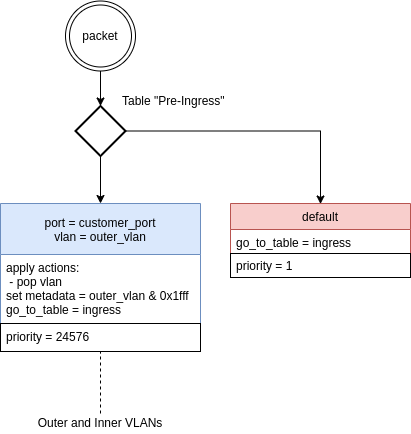

The diagram above was exported from draw.io. Its source (the exported page's mxGraphModel, read from the mxfile embedded in the PNG):
<mxGraphModel dx="1550" dy="960" grid="1" gridSize="10" guides="1" tooltips="1" connect="1" arrows="1" fold="1" page="1" pageScale="1" pageWidth="827" pageHeight="1169" math="0" shadow="0">
  <root>
    <mxCell id="0" />
    <mxCell id="1" parent="0" />
    <mxCell id="2" style="edgeStyle=orthogonalEdgeStyle;rounded=0;orthogonalLoop=1;jettySize=auto;html=1;entryX=0.5;entryY=0;entryDx=0;entryDy=0;entryPerimeter=0;" parent="1" source="3" target="6" edge="1">
      <mxGeometry relative="1" as="geometry" />
    </mxCell>
    <mxCell id="3" value="packet" style="ellipse;shape=doubleEllipse;whiteSpace=wrap;html=1;aspect=fixed;" parent="1" vertex="1">
      <mxGeometry x="75" y="512.5" width="70" height="70" as="geometry" />
    </mxCell>
    <mxCell id="4" style="edgeStyle=orthogonalEdgeStyle;rounded=0;orthogonalLoop=1;jettySize=auto;html=1;" parent="1" source="6" target="8" edge="1">
      <mxGeometry relative="1" as="geometry">
        <mxPoint x="110" y="711.5" as="targetPoint" />
      </mxGeometry>
    </mxCell>
    <mxCell id="5" style="edgeStyle=orthogonalEdgeStyle;rounded=0;orthogonalLoop=1;jettySize=auto;html=1;exitX=1;exitY=0.5;exitDx=0;exitDy=0;exitPerimeter=0;entryX=0.5;entryY=0;entryDx=0;entryDy=0;" parent="1" source="6" edge="1">
      <mxGeometry relative="1" as="geometry">
        <mxPoint x="330" y="715.5" as="targetPoint" />
      </mxGeometry>
    </mxCell>
    <mxCell id="6" value="" style="strokeWidth=2;html=1;shape=mxgraph.flowchart.decision;whiteSpace=wrap;" parent="1" vertex="1">
      <mxGeometry x="85" y="617.5" width="50" height="50" as="geometry" />
    </mxCell>
    <mxCell id="7" value="Table &quot;Pre-Ingress&quot;" style="text;html=1;resizable=0;points=[];autosize=1;align=left;verticalAlign=top;spacingTop=-4;" parent="1" vertex="1">
      <mxGeometry x="130" y="602.5" width="120" height="20" as="geometry" />
    </mxCell>
    <mxCell id="8" value="port = customer_port&#10;vlan = outer_vlan" style="swimlane;fontStyle=0;childLayout=stackLayout;horizontal=1;startSize=51;fillColor=#dae8fc;horizontalStack=0;resizeParent=1;resizeParentMax=0;resizeLast=0;collapsible=1;marginBottom=0;strokeColor=#6c8ebf;align=center;verticalAlign=middle;" parent="1" vertex="1">
      <mxGeometry x="10" y="715" width="200" height="148" as="geometry" />
    </mxCell>
    <mxCell id="9" value="apply actions:&#10; - pop vlan&#10;set metadata = outer_vlan &amp; 0x1fff&#10;go_to_table = ingress" style="text;strokeColor=none;fillColor=none;align=left;verticalAlign=top;spacingLeft=4;spacingRight=4;overflow=hidden;rotatable=0;points=[[0,0.5],[1,0.5]];portConstraint=eastwest;" parent="8" vertex="1">
      <mxGeometry y="51" width="200" height="69" as="geometry" />
    </mxCell>
    <mxCell id="10" value="priority = 24576" style="text;strokeColor=#000000;fillColor=none;align=left;verticalAlign=top;spacingLeft=4;spacingRight=4;overflow=hidden;rotatable=0;points=[[0,0.5],[1,0.5]];portConstraint=eastwest;" parent="8" vertex="1">
      <mxGeometry y="120" width="200" height="28" as="geometry" />
    </mxCell>
    <mxCell id="11" value="default" style="swimlane;fontStyle=0;childLayout=stackLayout;horizontal=1;startSize=26;fillColor=#f8cecc;horizontalStack=0;resizeParent=1;resizeParentMax=0;resizeLast=0;collapsible=1;marginBottom=0;strokeColor=#b85450;" parent="1" vertex="1">
      <mxGeometry x="240" y="715" width="180" height="74" as="geometry">
        <mxRectangle x="984" y="770" width="70" height="26" as="alternateBounds" />
      </mxGeometry>
    </mxCell>
    <mxCell id="12" value="go_to_table = ingress" style="text;strokeColor=none;fillColor=none;align=left;verticalAlign=top;spacingLeft=4;spacingRight=4;overflow=hidden;rotatable=0;points=[[0,0.5],[1,0.5]];portConstraint=eastwest;" parent="11" vertex="1">
      <mxGeometry y="26" width="180" height="24" as="geometry" />
    </mxCell>
    <mxCell id="13" value="priority = 1" style="text;strokeColor=#000000;fillColor=none;align=left;verticalAlign=middle;spacingLeft=4;spacingRight=4;overflow=hidden;rotatable=0;points=[[0,0.5],[1,0.5]];portConstraint=eastwest;rounded=0;shadow=0;comic=0;glass=0;perimeterSpacing=0;" parent="11" vertex="1">
      <mxGeometry y="50" width="180" height="24" as="geometry" />
    </mxCell>
    <mxCell id="14" style="edgeStyle=orthogonalEdgeStyle;rounded=0;orthogonalLoop=1;jettySize=auto;html=1;dashed=1;endArrow=none;endFill=0;" parent="1" source="15" target="8" edge="1">
      <mxGeometry relative="1" as="geometry">
        <mxPoint x="100.5" y="900" as="targetPoint" />
      </mxGeometry>
    </mxCell>
    <mxCell id="15" value="Outer and Inner VLANs" style="text;html=1;strokeColor=none;fillColor=none;align=center;verticalAlign=middle;whiteSpace=wrap;rounded=0;" parent="1" vertex="1">
      <mxGeometry x="20" y="925" width="180" height="20" as="geometry" />
    </mxCell>
  </root>
</mxGraphModel>